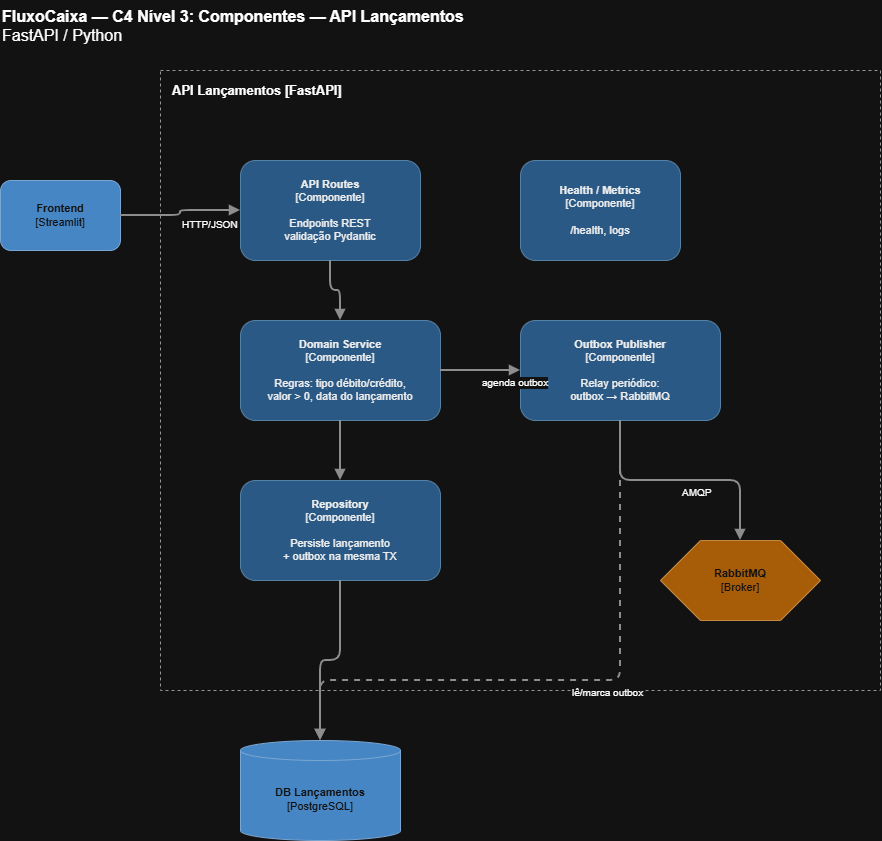

The diagram above was exported from draw.io. Its source (the exported page's mxGraphModel, read from the mxfile embedded in the PNG):
<mxGraphModel dx="1414" dy="743" grid="1" gridSize="10" guides="1" tooltips="1" connect="1" arrows="1" fold="1" page="1" pageScale="1" pageWidth="827" pageHeight="1169" math="0" shadow="0">
  <root>
    <mxCell id="0" />
    <mxCell id="1" parent="0" />
    <mxCell id="title" parent="1" style="text;html=1;strokeColor=none;fillColor=none;align=left;fontSize=16;" value="&lt;b&gt;FluxoCaixa — C4 Nível 3: Componentes — API Lançamentos&lt;/b&gt;&lt;br&gt;FastAPI / Python" vertex="1">
      <mxGeometry height="50" width="700" x="40" y="20" as="geometry" />
    </mxCell>
    <mxCell id="boundary" parent="1" style="rounded=0;whiteSpace=wrap;html=1;fillColor=none;strokeColor=#666666;dashed=1;verticalAlign=top;align=left;spacingLeft=10;spacingTop=6;fontStyle=1;fontSize=13;" value="API Lançamentos [FastAPI]" vertex="1">
      <mxGeometry height="620" width="720" x="200" y="90" as="geometry" />
    </mxCell>
    <mxCell id="frontend" parent="1" style="rounded=1;whiteSpace=wrap;html=1;fillColor=#438DD5;strokeColor=#2E6295;fontColor=#ffffff;align=center;fontSize=11;" value="&lt;b&gt;Frontend&lt;/b&gt;&lt;br&gt;[Streamlit]" vertex="1">
      <mxGeometry height="70" width="120" x="40" y="200" as="geometry" />
    </mxCell>
    <mxCell id="api" parent="1" style="rounded=1;whiteSpace=wrap;html=1;fillColor=#85BBF0;strokeColor=#5B8DB8;fontColor=#000000;align=center;fontSize=11;" value="&lt;b&gt;API Routes&lt;/b&gt;&lt;br&gt;[Componente]&lt;br&gt;&lt;br&gt;Endpoints REST&lt;br&gt;validação Pydantic" vertex="1">
      <mxGeometry height="100" width="180" x="280" y="180" as="geometry" />
    </mxCell>
    <mxCell id="domain" parent="1" style="rounded=1;whiteSpace=wrap;html=1;fillColor=#85BBF0;strokeColor=#5B8DB8;fontColor=#000000;align=center;fontSize=11;" value="&lt;b&gt;Domain Service&lt;/b&gt;&lt;br&gt;[Componente]&lt;br&gt;&lt;br&gt;Regras: tipo débito/crédito,&lt;br&gt;valor &gt; 0, data do lançamento" vertex="1">
      <mxGeometry height="100" width="200" x="280" y="340" as="geometry" />
    </mxCell>
    <mxCell id="repo" parent="1" style="rounded=1;whiteSpace=wrap;html=1;fillColor=#85BBF0;strokeColor=#5B8DB8;fontColor=#000000;align=center;fontSize=11;" value="&lt;b&gt;Repository&lt;/b&gt;&lt;br&gt;[Componente]&lt;br&gt;&lt;br&gt;Persiste lançamento&lt;br&gt;+ outbox na mesma TX" vertex="1">
      <mxGeometry height="100" width="200" x="280" y="500" as="geometry" />
    </mxCell>
    <mxCell id="publisher" parent="1" style="rounded=1;whiteSpace=wrap;html=1;fillColor=#85BBF0;strokeColor=#5B8DB8;fontColor=#000000;align=center;fontSize=11;" value="&lt;b&gt;Outbox Publisher&lt;/b&gt;&lt;br&gt;[Componente]&lt;br&gt;&lt;br&gt;Relay periódico:&lt;br&gt;outbox → RabbitMQ" vertex="1">
      <mxGeometry height="100" width="200" x="560" y="340" as="geometry" />
    </mxCell>
    <mxCell id="health" parent="1" style="rounded=1;whiteSpace=wrap;html=1;fillColor=#85BBF0;strokeColor=#5B8DB8;fontColor=#000000;align=center;fontSize=11;" value="&lt;b&gt;Health / Metrics&lt;/b&gt;&lt;br&gt;[Componente]&lt;br&gt;&lt;br&gt;/health, logs" vertex="1">
      <mxGeometry height="100" width="160" x="560" y="180" as="geometry" />
    </mxCell>
    <mxCell id="db" parent="1" style="shape=cylinder3;whiteSpace=wrap;html=1;boundedLbl=1;backgroundOutline=1;size=10;fillColor=#438DD5;strokeColor=#2E6295;fontColor=#ffffff;align=center;fontSize=11;" value="&lt;b&gt;DB Lançamentos&lt;/b&gt;&lt;br&gt;[PostgreSQL]" vertex="1">
      <mxGeometry height="100" width="160" x="280" y="760" as="geometry" />
    </mxCell>
    <mxCell id="mq" parent="1" style="shape=hexagon;perimeter=hexagonPerimeter2;whiteSpace=wrap;html=1;fixedSize=0;fillColor=#E8922D;strokeColor=#A66312;fontColor=#ffffff;align=center;fontSize=11;" value="&lt;b&gt;RabbitMQ&lt;/b&gt;&lt;br&gt;[Broker]" vertex="1">
      <mxGeometry height="80" width="160" x="700" y="560" as="geometry" />
    </mxCell>
    <mxCell id="e1" edge="1" parent="1" source="frontend" style="edgeStyle=orthogonalEdgeStyle;html=1;endArrow=block;endFill=1;strokeWidth=2;strokeColor=#707070;" target="api">
      <mxGeometry relative="1" as="geometry" />
    </mxCell>
    <mxCell id="e1l" connectable="0" parent="e1" style="edgeLabel;html=1;fontSize=10;fillColor=#ffffff;" value="HTTP/JSON" vertex="1">
      <mxGeometry relative="1" as="geometry">
        <mxPoint as="offset" />
      </mxGeometry>
    </mxCell>
    <mxCell id="e2" edge="1" parent="1" source="api" style="edgeStyle=orthogonalEdgeStyle;html=1;endArrow=block;endFill=1;strokeWidth=2;strokeColor=#707070;" target="domain">
      <mxGeometry relative="1" as="geometry" />
    </mxCell>
    <mxCell id="e3" edge="1" parent="1" source="domain" style="edgeStyle=orthogonalEdgeStyle;html=1;endArrow=block;endFill=1;strokeWidth=2;strokeColor=#707070;" target="repo">
      <mxGeometry relative="1" as="geometry" />
    </mxCell>
    <mxCell id="e4" edge="1" parent="1" source="repo" style="edgeStyle=orthogonalEdgeStyle;html=1;endArrow=block;endFill=1;strokeWidth=2;strokeColor=#707070;" target="db">
      <mxGeometry relative="1" as="geometry" />
    </mxCell>
    <mxCell id="e5" edge="1" parent="1" source="domain" style="edgeStyle=orthogonalEdgeStyle;html=1;endArrow=block;endFill=1;strokeWidth=2;strokeColor=#707070;" target="publisher">
      <mxGeometry relative="1" as="geometry" />
    </mxCell>
    <mxCell id="e5l" connectable="0" parent="e5" style="edgeLabel;html=1;fontSize=10;fillColor=#ffffff;" value="agenda outbox" vertex="1">
      <mxGeometry relative="1" as="geometry">
        <mxPoint as="offset" />
      </mxGeometry>
    </mxCell>
    <mxCell id="e6" edge="1" parent="1" source="publisher" style="edgeStyle=orthogonalEdgeStyle;html=1;endArrow=block;endFill=1;strokeWidth=2;strokeColor=#707070;" target="mq">
      <mxGeometry relative="1" as="geometry" />
    </mxCell>
    <mxCell id="e6l" connectable="0" parent="e6" style="edgeLabel;html=1;fontSize=10;fillColor=#ffffff;" value="AMQP" vertex="1">
      <mxGeometry relative="1" as="geometry">
        <mxPoint as="offset" />
      </mxGeometry>
    </mxCell>
    <mxCell id="e7" edge="1" parent="1" source="publisher" style="edgeStyle=orthogonalEdgeStyle;html=1;endArrow=block;endFill=1;strokeWidth=2;strokeColor=#707070;dashed=1;" target="db">
      <mxGeometry relative="1" as="geometry">
        <Array as="points">
          <mxPoint x="660" y="700" />
          <mxPoint x="360" y="700" />
        </Array>
      </mxGeometry>
    </mxCell>
    <mxCell id="e7l" connectable="0" parent="e7" style="edgeLabel;html=1;fontSize=10;fillColor=#ffffff;" value="lê/marca outbox" vertex="1">
      <mxGeometry relative="1" as="geometry">
        <mxPoint as="offset" />
      </mxGeometry>
    </mxCell>
  </root>
</mxGraphModel>